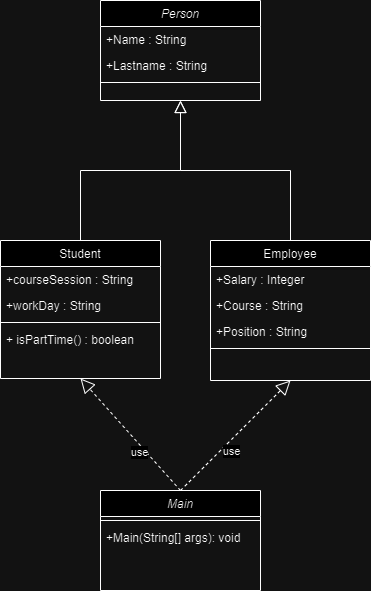

The diagram above was exported from draw.io. Its source (the exported page's mxGraphModel, read from the mxfile embedded in the PNG):
<mxGraphModel dx="1014" dy="688" grid="1" gridSize="10" guides="1" tooltips="1" connect="1" arrows="1" fold="1" page="1" pageScale="1" pageWidth="827" pageHeight="1169" math="0" shadow="0">
  <root>
    <mxCell id="WIyWlLk6GJQsqaUBKTNV-0" />
    <mxCell id="WIyWlLk6GJQsqaUBKTNV-1" parent="WIyWlLk6GJQsqaUBKTNV-0" />
    <mxCell id="zkfFHV4jXpPFQw0GAbJ--0" value="Person" style="swimlane;fontStyle=2;align=center;verticalAlign=top;childLayout=stackLayout;horizontal=1;startSize=26;horizontalStack=0;resizeParent=1;resizeLast=0;collapsible=1;marginBottom=0;rounded=0;shadow=0;strokeWidth=1;" parent="WIyWlLk6GJQsqaUBKTNV-1" vertex="1">
      <mxGeometry x="220" y="120" width="160" height="100" as="geometry">
        <mxRectangle x="230" y="140" width="160" height="26" as="alternateBounds" />
      </mxGeometry>
    </mxCell>
    <mxCell id="zkfFHV4jXpPFQw0GAbJ--1" value="+Name : String" style="text;align=left;verticalAlign=top;spacingLeft=4;spacingRight=4;overflow=hidden;rotatable=0;points=[[0,0.5],[1,0.5]];portConstraint=eastwest;" parent="zkfFHV4jXpPFQw0GAbJ--0" vertex="1">
      <mxGeometry y="26" width="160" height="26" as="geometry" />
    </mxCell>
    <mxCell id="zkfFHV4jXpPFQw0GAbJ--2" value="+Lastname : String" style="text;align=left;verticalAlign=top;spacingLeft=4;spacingRight=4;overflow=hidden;rotatable=0;points=[[0,0.5],[1,0.5]];portConstraint=eastwest;rounded=0;shadow=0;html=0;" parent="zkfFHV4jXpPFQw0GAbJ--0" vertex="1">
      <mxGeometry y="52" width="160" height="26" as="geometry" />
    </mxCell>
    <mxCell id="zkfFHV4jXpPFQw0GAbJ--4" value="" style="line;html=1;strokeWidth=1;align=left;verticalAlign=middle;spacingTop=-1;spacingLeft=3;spacingRight=3;rotatable=0;labelPosition=right;points=[];portConstraint=eastwest;" parent="zkfFHV4jXpPFQw0GAbJ--0" vertex="1">
      <mxGeometry y="78" width="160" height="8" as="geometry" />
    </mxCell>
    <mxCell id="zkfFHV4jXpPFQw0GAbJ--6" value="Student" style="swimlane;fontStyle=0;align=center;verticalAlign=top;childLayout=stackLayout;horizontal=1;startSize=26;horizontalStack=0;resizeParent=1;resizeLast=0;collapsible=1;marginBottom=0;rounded=0;shadow=0;strokeWidth=1;" parent="WIyWlLk6GJQsqaUBKTNV-1" vertex="1">
      <mxGeometry x="120" y="360" width="160" height="138" as="geometry">
        <mxRectangle x="130" y="380" width="160" height="26" as="alternateBounds" />
      </mxGeometry>
    </mxCell>
    <mxCell id="zkfFHV4jXpPFQw0GAbJ--7" value="+courseSession : String" style="text;align=left;verticalAlign=top;spacingLeft=4;spacingRight=4;overflow=hidden;rotatable=0;points=[[0,0.5],[1,0.5]];portConstraint=eastwest;" parent="zkfFHV4jXpPFQw0GAbJ--6" vertex="1">
      <mxGeometry y="26" width="160" height="26" as="geometry" />
    </mxCell>
    <mxCell id="zkfFHV4jXpPFQw0GAbJ--8" value="+workDay : String" style="text;align=left;verticalAlign=top;spacingLeft=4;spacingRight=4;overflow=hidden;rotatable=0;points=[[0,0.5],[1,0.5]];portConstraint=eastwest;rounded=0;shadow=0;html=0;" parent="zkfFHV4jXpPFQw0GAbJ--6" vertex="1">
      <mxGeometry y="52" width="160" height="26" as="geometry" />
    </mxCell>
    <mxCell id="zkfFHV4jXpPFQw0GAbJ--9" value="" style="line;html=1;strokeWidth=1;align=left;verticalAlign=middle;spacingTop=-1;spacingLeft=3;spacingRight=3;rotatable=0;labelPosition=right;points=[];portConstraint=eastwest;" parent="zkfFHV4jXpPFQw0GAbJ--6" vertex="1">
      <mxGeometry y="78" width="160" height="8" as="geometry" />
    </mxCell>
    <mxCell id="zkfFHV4jXpPFQw0GAbJ--10" value="+ isPartTime() : boolean" style="text;align=left;verticalAlign=top;spacingLeft=4;spacingRight=4;overflow=hidden;rotatable=0;points=[[0,0.5],[1,0.5]];portConstraint=eastwest;fontStyle=0" parent="zkfFHV4jXpPFQw0GAbJ--6" vertex="1">
      <mxGeometry y="86" width="160" height="26" as="geometry" />
    </mxCell>
    <mxCell id="zkfFHV4jXpPFQw0GAbJ--12" value="" style="endArrow=block;endSize=10;endFill=0;shadow=0;strokeWidth=1;rounded=0;edgeStyle=elbowEdgeStyle;elbow=vertical;" parent="WIyWlLk6GJQsqaUBKTNV-1" source="zkfFHV4jXpPFQw0GAbJ--6" target="zkfFHV4jXpPFQw0GAbJ--0" edge="1">
      <mxGeometry width="160" relative="1" as="geometry">
        <mxPoint x="200" y="203" as="sourcePoint" />
        <mxPoint x="200" y="203" as="targetPoint" />
      </mxGeometry>
    </mxCell>
    <mxCell id="zkfFHV4jXpPFQw0GAbJ--13" value="Employee" style="swimlane;fontStyle=0;align=center;verticalAlign=top;childLayout=stackLayout;horizontal=1;startSize=26;horizontalStack=0;resizeParent=1;resizeLast=0;collapsible=1;marginBottom=0;rounded=0;shadow=0;strokeWidth=1;" parent="WIyWlLk6GJQsqaUBKTNV-1" vertex="1">
      <mxGeometry x="330" y="360" width="160" height="140" as="geometry">
        <mxRectangle x="340" y="380" width="170" height="26" as="alternateBounds" />
      </mxGeometry>
    </mxCell>
    <mxCell id="zkfFHV4jXpPFQw0GAbJ--14" value="+Salary : Integer" style="text;align=left;verticalAlign=top;spacingLeft=4;spacingRight=4;overflow=hidden;rotatable=0;points=[[0,0.5],[1,0.5]];portConstraint=eastwest;" parent="zkfFHV4jXpPFQw0GAbJ--13" vertex="1">
      <mxGeometry y="26" width="160" height="26" as="geometry" />
    </mxCell>
    <mxCell id="pxOptX9JK8BpEBJtDiQE-0" value="+Course : String" style="text;align=left;verticalAlign=top;spacingLeft=4;spacingRight=4;overflow=hidden;rotatable=0;points=[[0,0.5],[1,0.5]];portConstraint=eastwest;" vertex="1" parent="zkfFHV4jXpPFQw0GAbJ--13">
      <mxGeometry y="52" width="160" height="26" as="geometry" />
    </mxCell>
    <mxCell id="pxOptX9JK8BpEBJtDiQE-1" value="+Position : String" style="text;align=left;verticalAlign=top;spacingLeft=4;spacingRight=4;overflow=hidden;rotatable=0;points=[[0,0.5],[1,0.5]];portConstraint=eastwest;" vertex="1" parent="zkfFHV4jXpPFQw0GAbJ--13">
      <mxGeometry y="78" width="160" height="26" as="geometry" />
    </mxCell>
    <mxCell id="zkfFHV4jXpPFQw0GAbJ--15" value="" style="line;html=1;strokeWidth=1;align=left;verticalAlign=middle;spacingTop=-1;spacingLeft=3;spacingRight=3;rotatable=0;labelPosition=right;points=[];portConstraint=eastwest;" parent="zkfFHV4jXpPFQw0GAbJ--13" vertex="1">
      <mxGeometry y="104" width="160" height="8" as="geometry" />
    </mxCell>
    <mxCell id="zkfFHV4jXpPFQw0GAbJ--16" value="" style="endArrow=block;endSize=10;endFill=0;shadow=0;strokeWidth=1;rounded=0;edgeStyle=elbowEdgeStyle;elbow=vertical;" parent="WIyWlLk6GJQsqaUBKTNV-1" source="zkfFHV4jXpPFQw0GAbJ--13" target="zkfFHV4jXpPFQw0GAbJ--0" edge="1">
      <mxGeometry width="160" relative="1" as="geometry">
        <mxPoint x="210" y="373" as="sourcePoint" />
        <mxPoint x="310" y="271" as="targetPoint" />
      </mxGeometry>
    </mxCell>
    <mxCell id="pxOptX9JK8BpEBJtDiQE-2" value="Main" style="swimlane;fontStyle=2;align=center;verticalAlign=top;childLayout=stackLayout;horizontal=1;startSize=26;horizontalStack=0;resizeParent=1;resizeLast=0;collapsible=1;marginBottom=0;rounded=0;shadow=0;strokeWidth=1;" vertex="1" parent="WIyWlLk6GJQsqaUBKTNV-1">
      <mxGeometry x="220" y="610" width="160" height="100" as="geometry">
        <mxRectangle x="230" y="140" width="160" height="26" as="alternateBounds" />
      </mxGeometry>
    </mxCell>
    <mxCell id="pxOptX9JK8BpEBJtDiQE-5" value="" style="line;html=1;strokeWidth=1;align=left;verticalAlign=middle;spacingTop=-1;spacingLeft=3;spacingRight=3;rotatable=0;labelPosition=right;points=[];portConstraint=eastwest;" vertex="1" parent="pxOptX9JK8BpEBJtDiQE-2">
      <mxGeometry y="26" width="160" height="8" as="geometry" />
    </mxCell>
    <mxCell id="pxOptX9JK8BpEBJtDiQE-3" value="+Main(String[] args): void" style="text;align=left;verticalAlign=top;spacingLeft=4;spacingRight=4;overflow=hidden;rotatable=0;points=[[0,0.5],[1,0.5]];portConstraint=eastwest;" vertex="1" parent="pxOptX9JK8BpEBJtDiQE-2">
      <mxGeometry y="34" width="160" height="26" as="geometry" />
    </mxCell>
    <mxCell id="pxOptX9JK8BpEBJtDiQE-7" value="" style="endArrow=block;dashed=1;endFill=0;endSize=12;html=1;rounded=0;entryX=0.5;entryY=1;entryDx=0;entryDy=0;exitX=0.5;exitY=0;exitDx=0;exitDy=0;" edge="1" parent="WIyWlLk6GJQsqaUBKTNV-1" source="pxOptX9JK8BpEBJtDiQE-2" target="zkfFHV4jXpPFQw0GAbJ--13">
      <mxGeometry width="160" relative="1" as="geometry">
        <mxPoint x="90" y="570" as="sourcePoint" />
        <mxPoint x="250" y="570" as="targetPoint" />
      </mxGeometry>
    </mxCell>
    <mxCell id="pxOptX9JK8BpEBJtDiQE-10" value="use" style="edgeLabel;html=1;align=center;verticalAlign=middle;resizable=0;points=[];" vertex="1" connectable="0" parent="pxOptX9JK8BpEBJtDiQE-7">
      <mxGeometry x="-0.4091" y="-5" relative="1" as="geometry">
        <mxPoint x="14" y="-11" as="offset" />
      </mxGeometry>
    </mxCell>
    <mxCell id="pxOptX9JK8BpEBJtDiQE-8" value="" style="endArrow=block;dashed=1;endFill=0;endSize=12;html=1;rounded=0;entryX=0.5;entryY=1;entryDx=0;entryDy=0;exitX=0.5;exitY=0;exitDx=0;exitDy=0;" edge="1" parent="WIyWlLk6GJQsqaUBKTNV-1" source="pxOptX9JK8BpEBJtDiQE-2" target="zkfFHV4jXpPFQw0GAbJ--6">
      <mxGeometry width="160" relative="1" as="geometry">
        <mxPoint x="290" y="610" as="sourcePoint" />
        <mxPoint x="420" y="510" as="targetPoint" />
      </mxGeometry>
    </mxCell>
    <mxCell id="pxOptX9JK8BpEBJtDiQE-9" value="use" style="edgeLabel;html=1;align=center;verticalAlign=middle;resizable=0;points=[];" vertex="1" connectable="0" parent="pxOptX9JK8BpEBJtDiQE-8">
      <mxGeometry x="-0.2587" y="5" relative="1" as="geometry">
        <mxPoint as="offset" />
      </mxGeometry>
    </mxCell>
  </root>
</mxGraphModel>